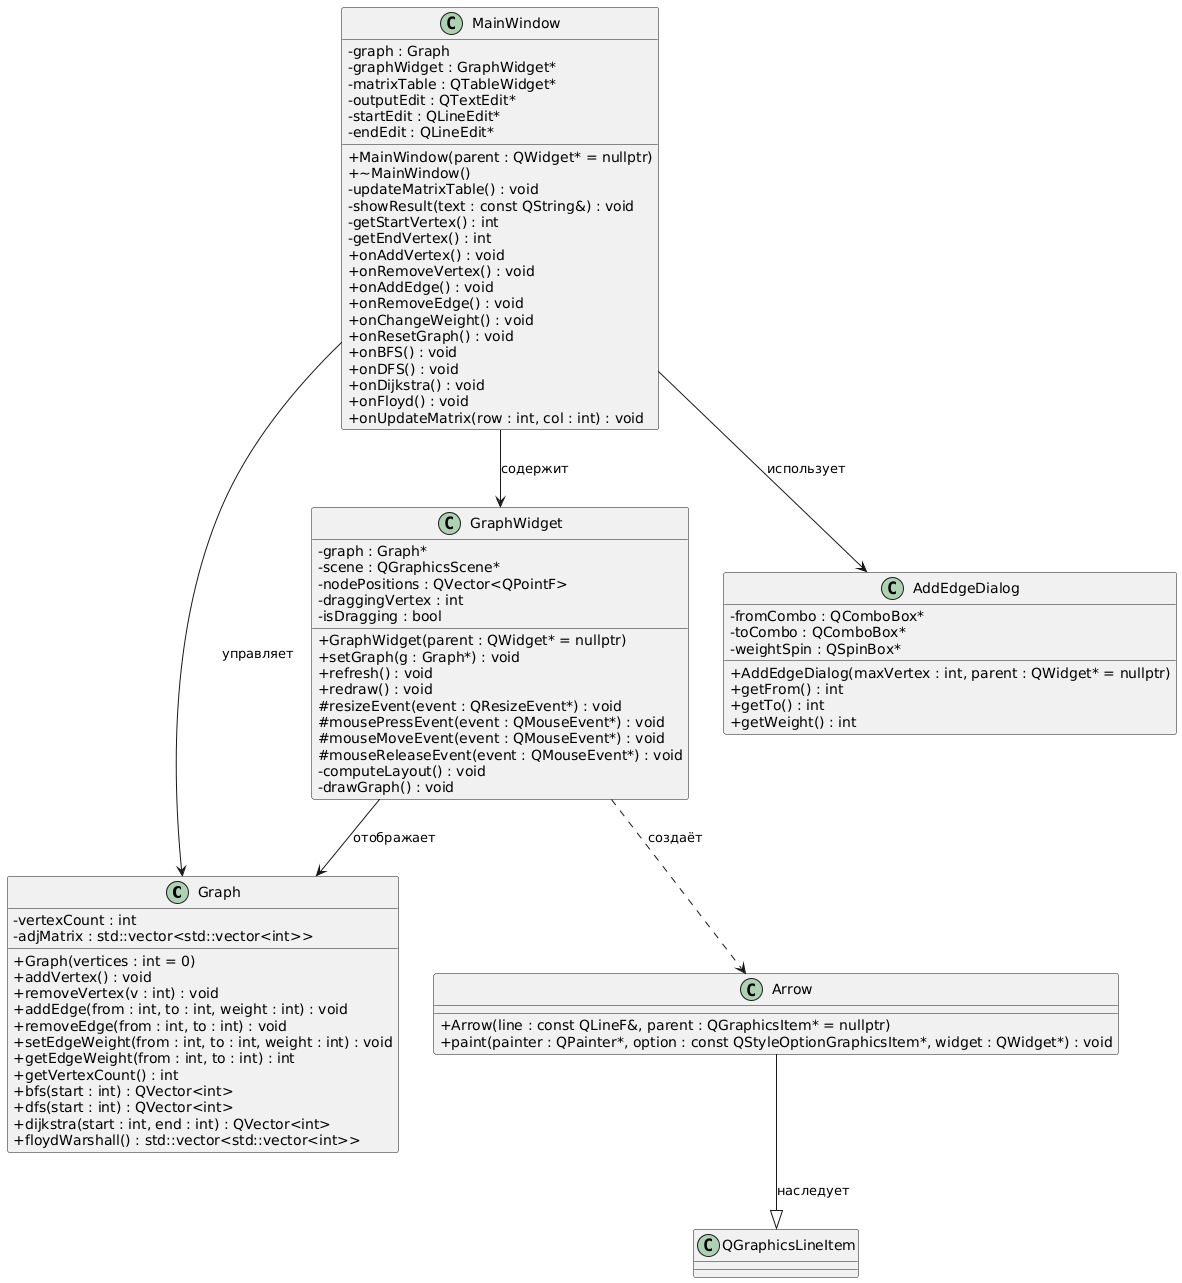

The diagram above was rendered by PlantUML. Its source (embedded in the PNG):
@startuml
skinparam classAttributeIconSize 0
skinparam backgroundColor #FFFFFF

class Graph {
    - vertexCount : int
    - adjMatrix : std::vector<std::vector<int>>
    + Graph(vertices : int = 0)
    + addVertex() : void
    + removeVertex(v : int) : void
    + addEdge(from : int, to : int, weight : int) : void
    + removeEdge(from : int, to : int) : void
    + setEdgeWeight(from : int, to : int, weight : int) : void
    + getEdgeWeight(from : int, to : int) : int
    + getVertexCount() : int
    + bfs(start : int) : QVector<int>
    + dfs(start : int) : QVector<int>
    + dijkstra(start : int, end : int) : QVector<int>
    + floydWarshall() : std::vector<std::vector<int>>
}

class MainWindow {
    - graph : Graph
    - graphWidget : GraphWidget*
    - matrixTable : QTableWidget*
    - outputEdit : QTextEdit*
    - startEdit : QLineEdit*
    - endEdit : QLineEdit*
    + MainWindow(parent : QWidget* = nullptr)
    + ~MainWindow()
    - updateMatrixTable() : void
    - showResult(text : const QString&) : void
    - getStartVertex() : int
    - getEndVertex() : int
    + onAddVertex() : void
    + onRemoveVertex() : void
    + onAddEdge() : void
    + onRemoveEdge() : void
    + onChangeWeight() : void
    + onResetGraph() : void
    + onBFS() : void
    + onDFS() : void
    + onDijkstra() : void
    + onFloyd() : void
    + onUpdateMatrix(row : int, col : int) : void
}

class GraphWidget {
    - graph : Graph*
    - scene : QGraphicsScene*
    - nodePositions : QVector<QPointF>
    - draggingVertex : int
    - isDragging : bool
    + GraphWidget(parent : QWidget* = nullptr)
    + setGraph(g : Graph*) : void
    + refresh() : void
    + redraw() : void
    # resizeEvent(event : QResizeEvent*) : void
    # mousePressEvent(event : QMouseEvent*) : void
    # mouseMoveEvent(event : QMouseEvent*) : void
    # mouseReleaseEvent(event : QMouseEvent*) : void
    - computeLayout() : void
    - drawGraph() : void
}

class AddEdgeDialog {
    - fromCombo : QComboBox*
    - toCombo : QComboBox*
    - weightSpin : QSpinBox*
    + AddEdgeDialog(maxVertex : int, parent : QWidget* = nullptr)
    + getFrom() : int
    + getTo() : int
    + getWeight() : int
}

class Arrow {
    + Arrow(line : const QLineF&, parent : QGraphicsItem* = nullptr)
    + paint(painter : QPainter*, option : const QStyleOptionGraphicsItem*, widget : QWidget*) : void
}

MainWindow --> Graph : управляет
MainWindow --> GraphWidget : содержит
MainWindow --> AddEdgeDialog : использует
GraphWidget --> Graph : отображает
GraphWidget ..> Arrow : создаёт
Arrow --|> QGraphicsLineItem : наследует
@enduml